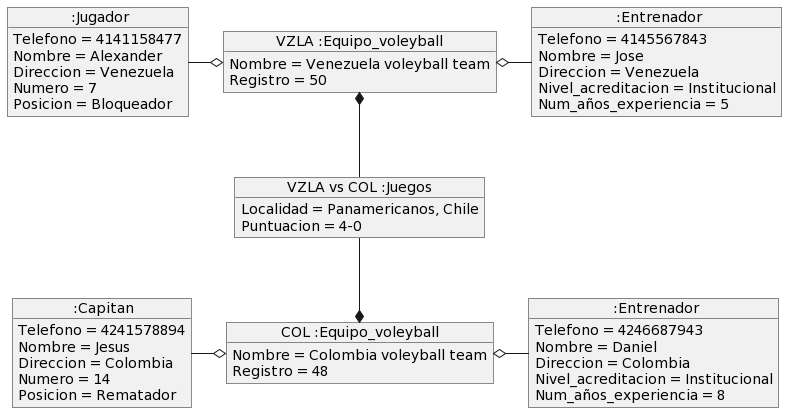

The diagram above was rendered by PlantUML. Its source (embedded in the PNG):
@startuml
object "VZLA :Equipo_voleyball" as o3{
    Nombre = Venezuela voleyball team
    Registro = 50
}
object " :Jugador" as o1{
    Telefono = 4141158477
    Nombre = Alexander 
    Direccion = Venezuela
    Numero = 7
    Posicion = Bloqueador
}
object " :Entrenador" as o2{
    Telefono = 4145567843
    Nombre = Jose 
    Direccion = Venezuela
    Nivel_acreditacion = Institucional
    Num_años_experiencia = 5
}
object "VZLA vs COL :Juegos" as o4{
    Localidad = Panamericanos, Chile 
    Puntuacion = 4-0
}
o3 o-left- o1
o3 o-right- o2
o4 -up-* o3

object "COL :Equipo_voleyball" as o5{
    Nombre = Colombia voleyball team
    Registro = 48
}
object " :Capitan" as o6{
    Telefono = 4241578894
    Nombre = Jesus 
    Direccion = Colombia
    Numero = 14
    Posicion = Rematador
}
object " :Entrenador" as o7{
    Telefono = 4246687943
    Nombre = Daniel 
    Direccion = Colombia
    Nivel_acreditacion = Institucional
    Num_años_experiencia = 8
}
o5 o-left- o6
o5 o-right- o7
o4 -down-* o5
@enduml